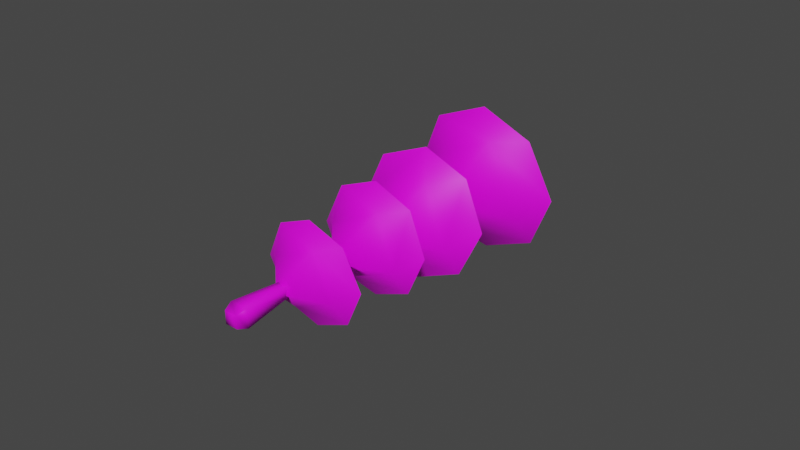 # Source: fe_leaves_stalk_01a-release.blend  (saved by Blender 3.0.42; exported with 4.5.12 LTS)
import bpy
from mathutils import Matrix  # noqa: F401  (used for matrix-valued properties, if any)

bpy.ops.wm.read_factory_settings(use_empty=True)
scene = bpy.context.scene
scene.name = 'Scene'

# ---- materials (node trees are filled in below, after node groups)
mat_material_001 = bpy.data.materials.new('Material.001')
mat_material_001.use_transparent_shadow = False

# ---- material node trees
mat_material_001.use_nodes = True; mat_material_001.node_tree.nodes.clear()
_N = mat_material_001.node_tree.nodes; _L = mat_material_001.node_tree.links
n0 = _N.new('ShaderNodeBsdfPrincipled'); n0.name = 'Principled BSDF'; n0.location = (10, 300)
n0.distribution = 'GGX'
n0.subsurface_method = 'RANDOM_WALK_SKIN'
n0.inputs[3].default_value = 1.45
n0.inputs[27].default_value = (0.0, 0.0, 0.0, 1.0)
n0.inputs[28].default_value = 1.0
n1 = _N.new('ShaderNodeOutputMaterial'); n1.name = 'Material Output'; n1.location = (300, 300)
n2 = _N.new('ShaderNodeTexImage'); n2.name = 'Image Texture'; n2.location = (-280, 275)
_L.new(n0.outputs[0], n1.inputs[0])
_L.new(n2.outputs[0], n0.inputs[0])
n1.is_active_output = True

# ---- world
world_world = bpy.data.worlds.new('World'); scene.world = world_world
world_world.use_nodes = True; world_world.node_tree.nodes.clear()
_N = world_world.node_tree.nodes; _L = world_world.node_tree.links
n0 = _N.new('ShaderNodeOutputWorld'); n0.name = 'World Output'; n0.location = (300, 300)
n1 = _N.new('ShaderNodeBackground'); n1.name = 'Background'; n1.location = (10, 300)
n1.inputs[0].default_value = (0.05088, 0.05088, 0.05088, 1.0)
_L.new(n1.outputs[0], n0.inputs[0])
n0.is_active_output = True
world_world.color = (0.05088, 0.05088, 0.05088)
world_world.use_sun_shadow = False
world_world.sun_shadow_jitter_overblur = 0.0

# ---- meshes
me_0x07730cf6_gmdl = bpy.data.meshes.new('0x07730CF6.gmdl')
me_0x07730cf6_gmdl.from_pydata([(-2.317e-05, -1.85, -0.3196), (0.2166, -1.851, -0.2312), (0.1921, -1.938, -0.08292), (-0.077, -1.934, -0.1959), (-0.2166, -1.851, -0.2312), (0.3226, -1.862, -0.002114), (0.2166, -1.873, 0.2268), (0.07694, -1.951, 0.1926), (-2.402e-05, -1.882, 0.315), (-0.2166, -1.873, 0.2268), (-0.1921, -1.947, 0.0798), (-0.3227, -1.862, -0.002113), (-2.52e-05, -2.136, 0.002779), (-2.317e-05, -1.85, -0.3196), (-0.07436, -1.915, -0.1894), (0.1855, -1.919, -0.08028), (0.2166, -1.851, -0.2312), (-0.2166, -1.851, -0.2312), (0.3226, -1.862, -0.002114), (0.07431, -1.932, 0.1859), (0.2166, -1.873, 0.2268), (-2.402e-05, -1.882, 0.315), (-0.1856, -1.928, 0.07687), (-0.2166, -1.873, 0.2268), (-0.3227, -1.862, -0.002113), (-2.518e-05, -2.124, 0.002637), (0.218, -1.471, -0.08669), (0.2423, -1.394, -0.2453), (-2.013e-05, -1.385, -0.3421), (-0.0885, -1.471, -0.2133), (-0.2423, -1.394, -0.2453), (0.08824, -1.458, 0.2216), (0.2414, -1.38, 0.2537), (0.3522, -1.392, 0.005294), (-0.2179, -1.464, 0.09635), (-0.2414, -1.38, 0.2537), (-2.461e-05, -1.372, 0.3485), (-0.3522, -1.392, 0.005294), (-2.419e-05, -1.728, 0.005995), (0.218, -1.491, -0.08658), (-0.0885, -1.491, -0.2132), (-2.013e-05, -1.385, -0.3421), (0.2423, -1.394, -0.2453), (-0.2423, -1.394, -0.2453), (0.08824, -1.478, 0.2217), (0.3522, -1.392, 0.005294), (0.2414, -1.38, 0.2537), (-0.2179, -1.484, 0.09646), (-2.461e-05, -1.372, 0.3485), (-0.2414, -1.38, 0.2537), (-0.3522, -1.392, 0.005294), (-2.421e-05, -1.737, 0.006111), (-0.2844, -0.979, 0.2934), (-0.2562, -1.108, 0.1111), (0.1046, -1.081, 0.2543), (-2.534e-05, -0.9449, 0.4054), (0.2844, -0.9504, 0.2937), (0.4131, -0.9646, 0.006517), (0.2562, -1.107, -0.09757), (0.2844, -0.9944, -0.2809), (-2.694e-05, -1.017, -0.3928), (-0.1047, -1.133, -0.2409), (-0.2844, -1.021, -0.2812), (-0.4131, -0.991, 0.006242), (-2.326e-05, -1.357, 0.007203), (-0.2844, -0.979, 0.2934), (-2.534e-05, -0.9449, 0.4054), (0.1046, -1.053, 0.2541), (-0.2562, -1.081, 0.1108), (0.2844, -0.9504, 0.2937), (0.4131, -0.9646, 0.006517), (0.2562, -1.079, -0.09778), (0.2844, -0.9944, -0.2809), (-2.694e-05, -1.017, -0.3928), (-0.1047, -1.106, -0.2411), (-0.2844, -1.021, -0.2812), (-0.4131, -0.991, 0.006242), (-2.322e-05, -1.34, 0.006996), (-0.3261, -0.409, 0.3486), (0.0003748, -0.4014, 0.4821), (0.1218, -0.511, 0.3144), (-0.3019, -0.5045, 0.1347), (0.3266, -0.4066, 0.3482), (0.4784, -0.372, 0.002994), (0.3022, -0.4767, -0.1243), (0.3263, -0.3317, -0.3384), (0.0003351, -0.3284, -0.4681), (-0.1214, -0.4654, -0.3021), (-0.3259, -0.334, -0.3386), (-0.4784, -0.3752, 0.00312), (-2.18e-05, -0.765, 0.00614), (-0.3261, -0.409, 0.3486), (-0.3179, -0.5223, 0.1417), (0.1283, -0.5292, 0.3309), (0.0003748, -0.4014, 0.4821), (0.3266, -0.4066, 0.3482), (0.4784, -0.372, 0.002994), (0.3182, -0.4928, -0.1311), (0.3263, -0.3317, -0.3384), (0.0003351, -0.3284, -0.4681), (-0.1279, -0.4807, -0.3183), (-0.3259, -0.334, -0.3386), (-0.4784, -0.3752, 0.00312), (-2.184e-05, -0.7818, 0.006346), (-0.03346, 0.09197, -0.03576), (-0.03346, 0.09257, 0.03198), (0.03342, 0.09257, 0.03198), (0.03342, 0.09197, -0.03576), (-0.09212, 0.004807, -0.09373), (0.09208, 0.004807, -0.09373), (0.05901, -0.2266, -0.05592), (-0.05905, -0.2266, -0.05592), (0.04542, -0.797, -0.03893), (-0.04547, -0.7999, -0.03891), (0.03342, 0.09197, -0.03576), (0.03342, 0.09257, 0.03198), (0.09208, 0.006474, 0.09285), (0.05901, -0.2256, 0.06367), (0.04542, -0.7902, 0.05311), (-0.09212, 0.006474, 0.09285), (-0.05905, -0.2256, 0.06367), (-0.04547, -0.7934, 0.05313), (-0.03765, -1.428, 0.04691), (0.03761, -1.428, 0.04691), (0.03761, -1.428, -0.02934), (-0.03765, -1.428, -0.02934), (-0.03838, -2.437, -0.04442), (0.03833, -2.437, -0.04442), (0.03833, -2.438, 0.03327), (-0.03838, -2.438, 0.03327), (-0.05584, -2.379, -0.06087), (0.05579, -2.379, -0.06087), (0.05579, -2.381, 0.05221), (-0.05584, -2.381, 0.05221), (0.03833, -2.438, 0.03327), (-0.0317, -2.072, -0.02979), (0.03165, -2.072, -0.02979), (0.03165, -2.073, 0.03439), (-0.0317, -2.073, 0.03439), (-0.03487, -1.774, 0.04279), (0.03482, -1.774, 0.04279), (-0.03487, -1.774, -0.02783), (0.03482, -1.774, -0.02783)], [], [(2, 3, 1), (0, 1, 3), (4, 0, 3), (2, 5, 7), (5, 6, 7), (1, 5, 2), (10, 7, 9), (8, 9, 7), (6, 8, 7), (3, 10, 4), (11, 4, 10), (9, 11, 10), (12, 3, 2), (12, 2, 7), (12, 7, 10), (12, 10, 3), (15, 16, 14), (13, 14, 16), (17, 14, 13), (15, 19, 18), (18, 19, 20), (16, 15, 18), (22, 23, 19), (21, 19, 23), (20, 19, 21), (22, 14, 24), (24, 14, 17), (23, 22, 24), (25, 15, 14), (25, 19, 15), (25, 22, 19), (25, 14, 22), (29, 26, 28), (26, 27, 28), (29, 28, 30), (31, 32, 26), (32, 33, 26), (26, 33, 27), (34, 35, 31), (35, 36, 31), (31, 36, 32), (29, 30, 34), (30, 37, 34), (34, 37, 35), (38, 26, 29), (38, 31, 26), (38, 34, 31), (38, 29, 34), (39, 40, 42), (40, 41, 42), (40, 43, 41), (44, 39, 46), (39, 45, 46), (39, 42, 45), (47, 44, 49), (44, 48, 49), (44, 46, 48), (47, 50, 40), (40, 50, 43), (47, 49, 50), (51, 40, 39), (51, 39, 44), (51, 44, 47), (51, 47, 40), (54, 55, 53), (52, 53, 55), (56, 55, 54), (54, 58, 56), (57, 56, 58), (59, 57, 58), (58, 61, 59), (60, 59, 61), (62, 60, 61), (53, 63, 61), (63, 62, 61), (52, 63, 53), (64, 54, 53), (64, 58, 54), (64, 61, 58), (64, 53, 61), (67, 68, 66), (65, 66, 68), (69, 67, 66), (67, 69, 71), (70, 71, 69), (72, 71, 70), (71, 72, 74), (73, 74, 72), (75, 74, 73), (68, 74, 76), (76, 74, 75), (65, 68, 76), (77, 68, 67), (77, 67, 71), (77, 71, 74), (77, 74, 68), (81, 78, 80), (78, 79, 80), (82, 80, 79), (84, 80, 83), (83, 80, 82), (85, 84, 83), (84, 85, 87), (86, 87, 85), (88, 87, 86), (87, 88, 81), (89, 81, 88), (78, 81, 89), (90, 81, 80), (90, 80, 84), (90, 84, 87), (90, 87, 81), (92, 93, 91), (91, 93, 94), (95, 94, 93), (97, 96, 93), (96, 95, 93), (98, 96, 97), (97, 100, 98), (99, 98, 100), (101, 99, 100), (100, 92, 101), (102, 101, 92), (91, 102, 92), (103, 93, 92), (103, 97, 93), (103, 100, 97), (103, 92, 100), (104, 105, 107), (105, 106, 107), (108, 104, 109), (104, 107, 109), (108, 109, 111), (109, 110, 111), (111, 110, 113), (112, 113, 110), (109, 114, 116), (114, 115, 116), (116, 117, 109), (109, 117, 110), (110, 117, 112), (118, 112, 117), (116, 115, 119), (115, 105, 119), (116, 119, 117), (119, 120, 117), (117, 120, 118), (121, 118, 120), (119, 105, 108), (105, 104, 108), (119, 108, 120), (108, 111, 120), (120, 111, 121), (113, 121, 111), (118, 121, 123), (122, 123, 121), (118, 123, 112), (123, 124, 112), (113, 112, 125), (124, 125, 112), (121, 113, 122), (125, 122, 113), (126, 127, 129), (127, 128, 129), (130, 131, 126), (131, 127, 126), (132, 128, 131), (131, 128, 127), (132, 133, 134), (133, 129, 134), (133, 130, 129), (130, 126, 129), (130, 135, 131), (135, 136, 131), (131, 136, 132), (136, 137, 132), (132, 137, 133), (137, 138, 133), (133, 138, 130), (138, 135, 130), (139, 138, 140), (138, 137, 140), (139, 141, 138), (141, 135, 138), (141, 142, 135), (142, 136, 135), (140, 137, 142), (142, 137, 136), (123, 122, 140), (139, 140, 122), (124, 123, 142), (142, 123, 140), (125, 124, 141), (141, 124, 142), (122, 125, 139), (139, 125, 141)])
me_0x07730cf6_gmdl.polygons.foreach_set('use_smooth', [True] * 196)
_uv = me_0x07730cf6_gmdl.uv_layers.new(name='UVMap')
_uv.uv.foreach_set('vector', [0.6263, 0.1111, 0.5634, 0.1379, 0.6339, 0.1481, 0.5814, 0.1699, 0.6339, 0.1481, 0.5634, 0.1379, 0.5289, 0.1481, 0.5814, 0.1699, 0.5634, 0.1379, 0.6263, 0.1111, 0.6595, 0.0917, 0.5994, 0.04552, 0.6595, 0.0917, 0.6338, 0.03532, 0.5994, 0.04552, 0.6339, 0.1481, 0.6595, 0.0917, 0.6263, 0.1111, 0.5365, 0.07236, 0.5994, 0.04552, 0.5289, 0.03532, 0.5814, 0.01358, 0.5289, 0.03532, 0.5994, 0.04552, 0.6338, 0.03532, 0.5814, 0.01358, 0.5994, 0.04552, 0.5634, 0.1379, 0.5365, 0.07236, 0.5289, 0.1481, 0.5033, 0.0917, 0.5289, 0.1481, 0.5365, 0.07236, 0.5289, 0.03532, 0.5033, 0.0917, 0.5365, 0.07236, 0.5814, 0.09174, 0.5634, 0.1379, 0.6263, 0.1111, 0.5814, 0.09174, 0.6263, 0.1111, 0.5994, 0.04552, 0.5814, 0.09174, 0.5994, 0.04552, 0.5365, 0.07236, 0.5814, 0.09174, 0.5365, 0.07236, 0.5634, 0.1379, 0.6595, 0.2573, 0.6671, 0.2943, 0.5966, 0.2842, 0.6146, 0.3161, 0.5966, 0.2842, 0.6671, 0.2943, 0.5621, 0.2943, 0.5966, 0.2842, 0.6146, 0.3161, 0.6595, 0.2573, 0.6326, 0.1918, 0.6927, 0.2379, 0.6927, 0.2379, 0.6326, 0.1918, 0.667, 0.1816, 0.6671, 0.2943, 0.6595, 0.2573, 0.6927, 0.2379, 0.5697, 0.2186, 0.5621, 0.1816, 0.6326, 0.1918, 0.6146, 0.1598, 0.6326, 0.1918, 0.5621, 0.1816, 0.667, 0.1816, 0.6326, 0.1918, 0.6146, 0.1598, 0.5697, 0.2186, 0.5966, 0.2842, 0.5365, 0.2379, 0.5365, 0.2379, 0.5966, 0.2842, 0.5621, 0.2943, 0.5621, 0.1816, 0.5697, 0.2186, 0.5365, 0.2379, 0.6146, 0.238, 0.6595, 0.2573, 0.5966, 0.2842, 0.6146, 0.238, 0.6326, 0.1918, 0.6595, 0.2573, 0.6146, 0.238, 0.5697, 0.2186, 0.6326, 0.1918, 0.6146, 0.238, 0.5966, 0.2842, 0.5697, 0.2186, 0.3348, 0.27, 0.469, 0.2714, 0.3466, 0.3326, 0.469, 0.2714, 0.4521, 0.3348, 0.3466, 0.3326, 0.3348, 0.27, 0.3466, 0.3326, 0.2727, 0.257, 0.4714, 0.1342, 0.5303, 0.1463, 0.469, 0.2714, 0.5303, 0.1463, 0.5306, 0.2579, 0.469, 0.2714, 0.469, 0.2714, 0.5306, 0.2579, 0.4521, 0.3348, 0.3376, 0.1323, 0.3548, 0.06883, 0.4714, 0.1342, 0.3548, 0.06883, 0.4596, 0.07183, 0.4714, 0.1342, 0.4714, 0.1342, 0.4596, 0.07183, 0.5303, 0.1463, 0.3348, 0.27, 0.2727, 0.257, 0.3376, 0.1323, 0.2727, 0.257, 0.2731, 0.1448, 0.3376, 0.1323, 0.3376, 0.1323, 0.2731, 0.1448, 0.3548, 0.06883, 0.403, 0.2025, 0.469, 0.2714, 0.3348, 0.27, 0.403, 0.2025, 0.4714, 0.1342, 0.469, 0.2714, 0.403, 0.2025, 0.3376, 0.1323, 0.4714, 0.1342, 0.403, 0.2025, 0.3348, 0.27, 0.3376, 0.1323, 0.2158, 0.2038, 0.08163, 0.2024, 0.199, 0.2673, 0.08163, 0.2024, 0.0934, 0.265, 0.199, 0.2673, 0.08163, 0.2024, 0.01958, 0.1895, 0.0934, 0.265, 0.2182, 0.06665, 0.2158, 0.2038, 0.2771, 0.0788, 0.2158, 0.2038, 0.2775, 0.1903, 0.2771, 0.0788, 0.2158, 0.2038, 0.199, 0.2673, 0.2775, 0.1903, 0.08443, 0.06477, 0.2182, 0.06665, 0.1016, 0.001298, 0.2182, 0.06665, 0.2065, 0.004299, 0.1016, 0.001298, 0.2182, 0.06665, 0.2771, 0.0788, 0.2065, 0.004299, 0.08443, 0.06477, 0.01995, 0.07726, 0.08163, 0.2024, 0.08163, 0.2024, 0.01995, 0.07726, 0.01958, 0.1895, 0.08443, 0.06477, 0.1016, 0.001298, 0.01995, 0.07726, 0.1498, 0.1349, 0.08163, 0.2024, 0.2158, 0.2038, 0.1498, 0.1349, 0.2158, 0.2038, 0.2182, 0.06665, 0.1498, 0.1349, 0.2182, 0.06665, 0.08443, 0.06477, 0.1498, 0.1349, 0.08443, 0.06477, 0.08163, 0.2024, 0.2341, 0.3392, 0.1928, 0.2773, 0.09165, 0.3977, 0.08051, 0.3229, 0.09165, 0.3977, 0.1928, 0.2773, 0.3051, 0.3229, 0.1928, 0.2773, 0.2341, 0.3392, 0.2341, 0.3392, 0.2939, 0.483, 0.3051, 0.3229, 0.3559, 0.4404, 0.3051, 0.3229, 0.2939, 0.483, 0.3051, 0.5578, 0.3559, 0.4404, 0.2939, 0.483, 0.2939, 0.483, 0.1515, 0.5415, 0.3051, 0.5578, 0.1928, 0.6034, 0.3051, 0.5578, 0.1515, 0.5415, 0.08051, 0.5578, 0.1928, 0.6034, 0.1515, 0.5415, 0.09165, 0.3977, 0.02971, 0.4404, 0.1515, 0.5415, 0.02971, 0.4404, 0.08051, 0.5578, 0.1515, 0.5415, 0.08051, 0.3229, 0.02971, 0.4404, 0.09165, 0.3977, 0.1928, 0.4404, 0.2341, 0.3392, 0.09165, 0.3977, 0.1928, 0.4404, 0.2939, 0.483, 0.2341, 0.3392, 0.1928, 0.4404, 0.1515, 0.5415, 0.2939, 0.483, 0.1928, 0.4404, 0.09165, 0.3977, 0.1515, 0.5415, 0.5756, 0.3489, 0.4332, 0.4074, 0.5343, 0.287, 0.422, 0.3327, 0.5343, 0.287, 0.4332, 0.4074, 0.6466, 0.3327, 0.5756, 0.3489, 0.5343, 0.287, 0.5756, 0.3489, 0.6466, 0.3327, 0.6354, 0.4927, 0.6974, 0.4501, 0.6354, 0.4927, 0.6466, 0.3327, 0.6466, 0.5675, 0.6354, 0.4927, 0.6974, 0.4501, 0.6354, 0.4927, 0.6466, 0.5675, 0.493, 0.5513, 0.5343, 0.6131, 0.493, 0.5513, 0.6466, 0.5675, 0.422, 0.5675, 0.493, 0.5513, 0.5343, 0.6131, 0.4332, 0.4074, 0.493, 0.5513, 0.3712, 0.4501, 0.3712, 0.4501, 0.493, 0.5513, 0.422, 0.5675, 0.422, 0.3327, 0.4332, 0.4074, 0.3712, 0.4501, 0.5343, 0.4501, 0.4332, 0.4074, 0.5756, 0.3489, 0.5343, 0.4501, 0.5756, 0.3489, 0.6354, 0.4927, 0.5343, 0.4501, 0.6354, 0.4927, 0.493, 0.5513, 0.5343, 0.4501, 0.493, 0.5513, 0.4332, 0.4074, 0.4681, 0.7151, 0.4944, 0.6313, 0.6553, 0.7175, 0.4944, 0.6313, 0.6378, 0.635, 0.6553, 0.7175, 0.737, 0.7387, 0.6553, 0.7175, 0.6378, 0.635, 0.6498, 0.9113, 0.6553, 0.7175, 0.7363, 0.8929, 0.7363, 0.8929, 0.6553, 0.7175, 0.737, 0.7387, 0.6232, 0.9957, 0.6498, 0.9113, 0.7363, 0.8929, 0.6498, 0.9113, 0.6232, 0.9957, 0.4629, 0.9083, 0.4806, 0.9907, 0.4629, 0.9083, 0.6232, 0.9957, 0.3807, 0.8886, 0.4629, 0.9083, 0.4806, 0.9907, 0.4629, 0.9083, 0.3807, 0.8886, 0.4681, 0.7151, 0.3806, 0.7356, 0.4681, 0.7151, 0.3807, 0.8886, 0.4944, 0.6313, 0.4681, 0.7151, 0.3806, 0.7356, 0.5593, 0.8121, 0.4681, 0.7151, 0.6553, 0.7175, 0.5593, 0.8121, 0.6553, 0.7175, 0.6498, 0.9113, 0.5593, 0.8121, 0.6498, 0.9113, 0.4629, 0.9083, 0.5593, 0.8121, 0.4629, 0.9083, 0.4681, 0.7151, 0.09455, 0.719, 0.2818, 0.7193, 0.1199, 0.6349, 0.1199, 0.6349, 0.2818, 0.7193, 0.2635, 0.637, 0.3637, 0.7397, 0.2635, 0.637, 0.2818, 0.7193, 0.2784, 0.9132, 0.3647, 0.8939, 0.2818, 0.7193, 0.3647, 0.8939, 0.3637, 0.7397, 0.2818, 0.7193, 0.2528, 0.9978, 0.3647, 0.8939, 0.2784, 0.9132, 0.2784, 0.9132, 0.09148, 0.9122, 0.2528, 0.9978, 0.1101, 0.9944, 0.2528, 0.9978, 0.09148, 0.9122, 0.009099, 0.8934, 0.1101, 0.9944, 0.09148, 0.9122, 0.09148, 0.9122, 0.09455, 0.719, 0.009099, 0.8934, 0.007309, 0.7404, 0.009099, 0.8934, 0.09455, 0.719, 0.1199, 0.6349, 0.007309, 0.7404, 0.09455, 0.719, 0.1869, 0.815, 0.2818, 0.7193, 0.09455, 0.719, 0.1869, 0.815, 0.2784, 0.9132, 0.2818, 0.7193, 0.1869, 0.815, 0.09148, 0.9122, 0.2784, 0.9132, 0.1869, 0.815, 0.09455, 0.719, 0.09148, 0.9122, 0.7955, 0.9592, 0.8326, 0.959, 0.9519, 0.9629, 0.8326, 0.959, 0.8987, 0.9614, 0.9519, 0.9629, 0.7855, 0.9405, 0.7955, 0.9592, 0.9434, 0.9405, 0.7955, 0.9592, 0.9519, 0.9629, 0.9434, 0.9405, 0.7855, 0.9405, 0.9434, 0.9405, 0.7855, 0.8413, 0.9434, 0.9405, 0.9434, 0.8413, 0.7855, 0.8413, 0.7855, 0.8413, 0.9434, 0.8413, 0.7855, 0.7461, 0.9434, 0.7465, 0.7855, 0.7461, 0.9434, 0.8413, 0.9434, 0.9405, 0.9519, 0.9629, 0.8978, 0.9405, 0.9519, 0.9629, 0.8987, 0.9614, 0.8978, 0.9405, 0.8978, 0.9405, 0.8978, 0.8413, 0.9434, 0.9405, 0.9434, 0.9405, 0.8978, 0.8413, 0.9434, 0.8413, 0.9434, 0.8413, 0.8978, 0.8413, 0.9434, 0.7465, 0.8978, 0.7476, 0.9434, 0.7465, 0.8978, 0.8413, 0.8978, 0.9405, 0.8987, 0.9614, 0.8311, 0.9405, 0.8987, 0.9614, 0.8326, 0.959, 0.8311, 0.9405, 0.8978, 0.9405, 0.8311, 0.9405, 0.8978, 0.8413, 0.8311, 0.9405, 0.8311, 0.8413, 0.8978, 0.8413, 0.8978, 0.8413, 0.8311, 0.8413, 0.8978, 0.7476, 0.8311, 0.7471, 0.8978, 0.7476, 0.8311, 0.8413, 0.8311, 0.9405, 0.8326, 0.959, 0.7855, 0.9405, 0.8326, 0.959, 0.7955, 0.9592, 0.7855, 0.9405, 0.8311, 0.9405, 0.7855, 0.9405, 0.8311, 0.8413, 0.7855, 0.9405, 0.7855, 0.8413, 0.8311, 0.8413, 0.8311, 0.8413, 0.7855, 0.8413, 0.8311, 0.7471, 0.7855, 0.7461, 0.8311, 0.7471, 0.7855, 0.8413, 0.8978, 0.7476, 0.8311, 0.7471, 0.8978, 0.5563, 0.8311, 0.5563, 0.8978, 0.5563, 0.8311, 0.7471, 0.8978, 0.7476, 0.8978, 0.5563, 0.9434, 0.7465, 0.8978, 0.5563, 0.9434, 0.5563, 0.9434, 0.7465, 0.7855, 0.7461, 0.9434, 0.7465, 0.7855, 0.5563, 0.9434, 0.5563, 0.7855, 0.5563, 0.9434, 0.7465, 0.8311, 0.7471, 0.7855, 0.7461, 0.8311, 0.5563, 0.7855, 0.5563, 0.8311, 0.5563, 0.7855, 0.7461, 0.7861, 0.03631, 0.9541, 0.03631, 0.8389, 0.03613, 0.9541, 0.03631, 0.9069, 0.03613, 0.8389, 0.03613, 0.7855, 0.05617, 0.9434, 0.05617, 0.7861, 0.03631, 0.9434, 0.05617, 0.9541, 0.03631, 0.7861, 0.03631, 0.8978, 0.05617, 0.9069, 0.03613, 0.9434, 0.05617, 0.9434, 0.05617, 0.9069, 0.03613, 0.9541, 0.03631, 0.8978, 0.05617, 0.8311, 0.05617, 0.9069, 0.03613, 0.8311, 0.05617, 0.8389, 0.03613, 0.9069, 0.03613, 0.8311, 0.05617, 0.7855, 0.05617, 0.8389, 0.03613, 0.7855, 0.05617, 0.7861, 0.03631, 0.8389, 0.03613, 0.7855, 0.05617, 0.7855, 0.2367, 0.9434, 0.05617, 0.7855, 0.2367, 0.9434, 0.2367, 0.9434, 0.05617, 0.9434, 0.05617, 0.9434, 0.2367, 0.8978, 0.05617, 0.9434, 0.2367, 0.8978, 0.2367, 0.8978, 0.05617, 0.8978, 0.05617, 0.8978, 0.2367, 0.8311, 0.05617, 0.8978, 0.2367, 0.8311, 0.2367, 0.8311, 0.05617, 0.8311, 0.05617, 0.8311, 0.2367, 0.7855, 0.05617, 0.8311, 0.2367, 0.7855, 0.2367, 0.7855, 0.05617, 0.8311, 0.3846, 0.8311, 0.2367, 0.8978, 0.3847, 0.8311, 0.2367, 0.8978, 0.2367, 0.8978, 0.3847, 0.8311, 0.3846, 0.7855, 0.3844, 0.8311, 0.2367, 0.7855, 0.3844, 0.7855, 0.2367, 0.8311, 0.2367, 0.7855, 0.3844, 0.9434, 0.3845, 0.7855, 0.2367, 0.9434, 0.3845, 0.9434, 0.2367, 0.7855, 0.2367, 0.8978, 0.3847, 0.8978, 0.2367, 0.9434, 0.3845, 0.9434, 0.3845, 0.8978, 0.2367, 0.9434, 0.2367, 0.8978, 0.5563, 0.8311, 0.5563, 0.8978, 0.3847, 0.8311, 0.3846, 0.8978, 0.3847, 0.8311, 0.5563, 0.9434, 0.5563, 0.8978, 0.5563, 0.9434, 0.3845, 0.9434, 0.3845, 0.8978, 0.5563, 0.8978, 0.3847, 0.7855, 0.5563, 0.9434, 0.5563, 0.7855, 0.3844, 0.7855, 0.3844, 0.9434, 0.5563, 0.9434, 0.3845, 0.8311, 0.5563, 0.7855, 0.5563, 0.8311, 0.3846, 0.8311, 0.3846, 0.7855, 0.5563, 0.7855, 0.3844])
me_0x07730cf6_gmdl.materials.append(mat_material_001)
me_0x07730cf6_gmdl.use_remesh_fix_poles = True
me_0x07730cf6_gmdl.use_remesh_preserve_attributes = False
me_0x07730cf6_gmdl.update()
arm_armature = bpy.data.armatures.new('Armature')  # bones are not reproduced

# ---- objects
ob_armature = bpy.data.objects.new('Armature', arm_armature)
ob_1_252322_fb0_f_68_4552_lu50 = bpy.data.objects.new('1,252322 Fb0 F 68,4552 LU50', me_0x07730cf6_gmdl)

# ---- transforms, parenting, visibility, modifiers, constraints
ob_armature.location = (0.0, 0.0, 0.0)
ob_1_252322_fb0_f_68_4552_lu50.parent = ob_armature
ob_1_252322_fb0_f_68_4552_lu50.location = (0.0, 0.0, 0.0)
_vg = ob_1_252322_fb0_f_68_4552_lu50.vertex_groups.new(name='Bone')
for _i, _w in zip([0, 1, 2, 4, 5, 7, 8, 11, 12, 13, 15, 16, 17, 18, 20, 21, 23, 27, 28, 29, 30, 31, 32, 33, 35, 36, 37, 38, 41, 42, 43, 44, 45, 46, 47, 48, 52, 54, 56, 57, 58, 59, 60, 61, 62, 63, 65, 66, 68, 70, 71, 72, 74, 76, 78, 79, 81, 82, 83, 85, 86, 89, 91, 93, 94, 97, 98, 99, 101, 102, 104, 105, 106, 107, 108, 109, 110, 111, 114, 115, 117, 120, 122, 125, 127, 130, 132, 135, 136, 141], [0.0003522, 0.002696, 6.491e-05, 3.219e-06, 0.02411, 1.729e-06, 2.086e-06, 1.192e-06, 4.888e-06, 0.0002545, 0.0004439, 0.000682, 1.252e-06, 0.008831, 0.0003946, 0.0006472, 5.144e-05, 2.158e-05, 1.55e-05, 1.431e-06, 0.007814, 0.0006098, 3.392e-05, 8.643e-06, 0.0006204, 4.9e-05, 8.166e-06, 7.755e-05, 6.795e-05, 0.0001198, 0.0001586, 3.105e-05, 0.0002145, 0.0001127, 1.609e-06, 2.289e-05, 1.49e-06, 2.98e-06, 9.364e-05, 3.272e-05, 2.08e-05, 8.166e-06, 1.281e-05, 7.57e-06, 0.0001264, 0.0001104, 0.000553, 7.063e-05, 0.001039, 0.0001642, 1.431e-06, 2.158e-05, 9.477e-05, 0.01966, 0.0006053, 0.0001824, 6.318e-06, 7.486e-05, 0.001847, 0.0009782, 0.0008323, 1.067e-05, 1.979e-05, 0.01321, 0.001854, 0.0001139, 0.006739, 0.0002686, 0.0002018, 1.246e-05, 1.0, 1.0, 1.0, 1.0, 1.919e-05, 2.027e-06, 1.234e-05, 1.806e-05, 1.0, 1.0, 1.287e-05, 0.0002174, 0.0001171, 1.669e-06, 9.593e-09, 1.986e-08, 4.415e-09, 1.138e-05, 1.073e-06, 1.073e-06]): _vg.add([_i], _w, 'REPLACE')
_vg = ob_1_252322_fb0_f_68_4552_lu50.vertex_groups.new(name='Bone.006')
for _i, _w in zip([108, 109, 116, 119], [1.0, 1.0, 1.0, 1.0]): _vg.add([_i], _w, 'REPLACE')
_vg = ob_1_252322_fb0_f_68_4552_lu50.vertex_groups.new(name='Bone.001')
for _i, _w in zip([110, 111, 117, 120], [1.0, 1.0, 1.0, 0.9998]): _vg.add([_i], _w, 'REPLACE')
_vg = ob_1_252322_fb0_f_68_4552_lu50.vertex_groups.new(name='Bone.002')
for _i, _w in zip([3, 6, 9, 10, 14, 19, 22, 24, 25, 26, 27, 28, 29, 30, 31, 32, 33, 34, 35, 36, 37, 39, 40, 41, 42, 43, 44, 45, 46, 47, 48, 49, 50, 51, 52, 53, 54, 55, 56, 57, 58, 59, 60, 61, 62, 63, 64, 65, 66, 67, 68, 69, 70, 71, 72, 73, 74, 75, 76, 77, 78, 79, 80, 81, 82, 83, 84, 85, 86, 87, 88, 89, 90, 91, 92, 93, 94, 95, 96, 97, 98, 99, 100, 101, 102, 103, 112, 113, 118, 121, 123, 124, 126, 128, 129, 133, 134, 137, 138, 139, 140, 142], [0.0, 0.0, 0.0, 0.0, 0.0, 0.0, 0.0, 0.0, 0.0, 0.0, 0.0, 0.0, 0.0, 0.0, 0.0, 0.0, 0.0, 0.0, 0.0, 0.0, 0.0, 0.0, 0.0, 0.0, 0.0, 0.0, 0.0, 0.0, 0.0, 0.0, 0.0, 0.0, 0.0, 0.0, 0.0, 0.0, 0.0, 0.0, 0.0, 0.0, 0.0, 0.0, 0.0, 0.0, 0.0, 0.0, 0.0, 0.0, 0.0, 0.0, 0.0, 0.0, 0.0, 0.0, 0.0, 0.0, 0.0, 0.0, 0.0, 0.0, 0.9994, 0.9998, 1.0, 1.0, 0.9999, 0.9982, 1.0, 0.999, 0.9992, 1.0, 1.0, 1.0, 1.0, 1.0, 1.0, 0.9868, 0.9981, 1.0, 1.0, 0.9999, 0.9933, 0.9997, 1.0, 0.9998, 1.0, 1.0, 1.0, 1.0, 1.0, 1.0, 0.0, 0.0, 0.0, 0.0, 0.0, 0.0, 0.0, 0.0, 0.0, 0.0, 0.0, 0.0]): _vg.add([_i], _w, 'REPLACE')
_vg = ob_1_252322_fb0_f_68_4552_lu50.vertex_groups.new(name='Bone.003')
for _i, _w in zip([0, 1, 2, 3, 4, 5, 6, 7, 8, 9, 10, 11, 12, 13, 14, 15, 16, 17, 18, 19, 20, 21, 22, 23, 24, 25, 26, 27, 28, 29, 30, 31, 32, 33, 34, 35, 36, 37, 38, 39, 40, 41, 42, 43, 44, 45, 46, 47, 48, 49, 50, 51, 52, 53, 54, 55, 56, 57, 58, 59, 60, 61, 62, 63, 64, 65, 66, 67, 68, 69, 70, 71, 72, 73, 74, 75, 76, 77, 80, 84, 87, 88, 90, 92, 95, 96, 100, 103, 104, 105, 106, 107, 112, 113, 114, 115, 116, 118, 119, 121, 122, 123, 124, 125, 126, 128, 129, 131, 133, 134, 135, 136, 137, 138, 139, 140, 141, 142], [0.0, 0.0, 0.0, 0.0, 0.0, 0.0, 0.0, 0.0, 0.0, 0.0, 0.0, 0.0, 0.0, 0.0, 0.0, 0.0, 0.0, 0.0, 0.0, 0.0, 0.0, 0.0, 0.0, 0.0, 0.0, 0.0, 0.0, 0.0, 0.0, 0.0, 0.0, 0.0, 0.0, 0.0, 0.0, 0.0, 0.0, 0.0, 0.0, 0.0, 0.0, 0.0, 0.0, 0.0, 0.0, 0.0, 0.0, 0.0, 0.0, 0.0, 0.0, 0.0, 1.0, 1.0, 1.0, 1.0, 0.9999, 1.0, 1.0, 1.0, 1.0, 1.0, 0.9999, 0.9999, 1.0, 0.9994, 0.9999, 1.0, 0.999, 1.0, 0.9998, 1.0, 1.0, 1.0, 0.9999, 1.0, 0.9803, 1.0, 0.0, 0.0, 0.0, 0.0, 0.0, 0.0, 0.0, 0.0, 0.0, 0.0, 0.0, 0.0, 0.0, 0.0, 0.0, 0.0, 0.0, 0.0, 0.0, 0.0, 0.0, 0.0, 0.9999, 1.0, 1.0, 1.0, 0.0, 0.0, 0.0, 0.0, 0.0, 0.0, 0.0, 0.0, 0.0, 0.0, 0.0, 0.0, 0.0, 0.0]): _vg.add([_i], _w, 'REPLACE')
_vg = ob_1_252322_fb0_f_68_4552_lu50.vertex_groups.new(name='Bone.004')
for _i, _w in zip([0, 1, 2, 3, 4, 5, 6, 7, 8, 9, 10, 11, 12, 13, 14, 15, 16, 17, 18, 19, 20, 21, 22, 23, 24, 25, 26, 27, 28, 29, 30, 31, 32, 33, 34, 35, 36, 37, 38, 39, 40, 41, 42, 43, 44, 45, 46, 47, 48, 49, 50, 51, 52, 53, 54, 55, 56, 57, 58, 59, 60, 61, 62, 63, 64, 65, 66, 67, 68, 69, 70, 71, 72, 73, 74, 75, 76, 77, 78, 79, 80, 81, 82, 83, 84, 85, 86, 87, 88, 89, 90, 91, 92, 93, 94, 95, 96, 97, 98, 99, 100, 101, 102, 103, 104, 105, 106, 107, 108, 109, 110, 111, 112, 113, 114, 115, 116, 117, 118, 119, 120, 121, 122, 123, 124, 125, 126, 127, 128, 129, 130, 131, 132, 133, 134, 135, 136, 137, 138, 139, 140, 141, 142], [0.0, 0.0, 0.0, 0.0, 0.0, 0.0, 0.0, 0.0, 0.0, 0.0, 0.0, 0.0, 0.0, 0.0, 0.0, 0.0, 0.0, 0.0, 0.0, 0.0, 0.0, 0.0, 0.0, 0.0, 0.0, 0.0, 1.0, 1.0, 1.0, 1.0, 0.9922, 0.9994, 1.0, 1.0, 1.0, 0.9994, 1.0, 1.0, 0.9999, 1.0, 1.0, 0.9999, 0.9999, 0.9998, 1.0, 0.9998, 0.9999, 1.0, 1.0, 1.0, 1.0, 1.0, 0.0, 0.0, 0.0, 0.0, 0.0, 0.0, 0.0, 0.0, 0.0, 0.0, 0.0, 0.0, 0.0, 0.0, 0.0, 0.0, 0.0, 0.0, 0.0, 0.0, 0.0, 0.0, 0.0, 0.0, 0.0, 0.0, 0.0, 0.0, 0.0, 0.0, 0.0, 0.0, 0.0, 0.0, 0.0, 0.0, 0.0, 0.0, 0.0, 0.0, 0.0, 0.0, 0.0, 0.0, 0.0, 0.0, 0.0, 0.0, 0.0, 0.0, 0.0, 0.0, 0.0, 0.0, 0.0, 0.0, 0.0, 0.0, 0.0, 0.0, 0.0, 0.0, 0.0, 0.0, 0.0, 0.0, 0.0, 0.0, 0.0, 0.0, 0.0, 0.0, 0.0, 0.0, 0.0, 0.0, 0.0, 0.0, 0.0, 0.0, 0.0, 0.0, 0.0, 0.0, 0.0, 0.0, 0.0, 1.0, 1.0, 1.0, 1.0]): _vg.add([_i], _w, 'REPLACE')
_vg = ob_1_252322_fb0_f_68_4552_lu50.vertex_groups.new(name='Bone.010')
for _i, _w in zip([0, 1, 2, 3, 4, 5, 6, 7, 8, 9, 10, 11, 12, 13, 14, 15, 16, 17, 18, 19, 20, 21, 22, 23, 24, 25, 26, 34, 38, 39, 40, 49, 50, 51, 53, 55, 64, 67, 69, 73, 75, 77, 78, 79, 80, 81, 82, 83, 84, 85, 86, 87, 88, 89, 90, 91, 92, 93, 94, 95, 96, 97, 98, 99, 100, 101, 102, 103, 104, 105, 106, 107, 108, 109, 110, 111, 112, 113, 114, 115, 116, 117, 118, 119, 120, 121, 122, 123, 124, 125, 127, 130, 131, 132, 135, 136, 137, 138, 139, 140, 141, 142], [0.9996, 0.9973, 0.9999, 1.0, 1.0, 0.9759, 1.0, 1.0, 1.0, 1.0, 1.0, 1.0, 1.0, 0.9997, 1.0, 0.9996, 0.9993, 1.0, 0.9912, 1.0, 0.9996, 0.9994, 1.0, 0.9999, 1.0, 1.0, 0.0, 0.0, 0.0, 0.0, 0.0, 0.0, 0.0, 0.0, 0.0, 0.0, 0.0, 0.0, 0.0, 0.0, 0.0, 0.0, 0.0, 0.0, 0.0, 0.0, 0.0, 0.0, 0.0, 0.0, 0.0, 0.0, 0.0, 0.0, 0.0, 0.0, 0.0, 0.0, 0.0, 0.0, 0.0, 0.0, 0.0, 0.0, 0.0, 0.0, 0.0, 0.0, 0.0, 0.0, 0.0, 0.0, 0.0, 0.0, 0.0, 0.0, 0.0, 0.0, 0.0, 0.0, 0.0, 0.0, 0.0, 0.0, 0.0, 0.0, 0.0, 0.0, 0.0, 0.0, 2.613e-06, 0.0001153, 5.955e-05, 2.64e-05, 1.0, 1.0, 1.0, 1.0, 0.0, 0.0, 0.0, 0.0]): _vg.add([_i], _w, 'REPLACE')
_vg = ob_1_252322_fb0_f_68_4552_lu50.vertex_groups.new(name='Bone.011')
for _i, _w in zip([126, 127, 128, 129, 130, 131, 132, 133, 134], [1.0, 1.0, 1.0, 1.0, 0.9999, 0.9999, 1.0, 1.0, 1.0]): _vg.add([_i], _w, 'REPLACE')
_vg = ob_1_252322_fb0_f_68_4552_lu50.vertex_groups.new(name='Bone.005')
_m = ob_1_252322_fb0_f_68_4552_lu50.modifiers.new('Armature', 'ARMATURE')
_m.object = ob_armature

# ---- collection membership
scene.collection.objects.link(ob_armature)
scene.collection.objects.link(ob_1_252322_fb0_f_68_4552_lu50)

# ---- scene / render settings (as saved in the file)
scene.frame_start = 1; scene.frame_end = 250; scene.frame_set(18)
scene.render.engine = 'BLENDER_EEVEE_NEXT'
scene.cycles.sampling_pattern = 'TABULATED_SOBOL'
scene.cycles.use_light_tree = False
scene.view_settings.view_transform = 'Filmic'
bpy.context.view_layer.update()

# ---- added for rendering (the .blend has no active camera and no usable light): camera, sun
cam_auto = bpy.data.cameras.new('AutoCamera')
cam_auto.lens = 50.0
cam_auto.sensor_width = 36.0
cam_auto.clip_end = 1000.0
ob_auto_camera = bpy.data.objects.new('AutoCamera', cam_auto)
scene.collection.objects.link(ob_auto_camera)
ob_auto_camera.location = (3.52381, -5.40071, 2.82662)
ob_auto_camera.rotation_euler = (1.09748, -7.21219e-08, 0.694738)
scene.camera = ob_auto_camera
light_auto_sun = bpy.data.lights.new('AutoSun', 'SUN')
light_auto_sun.energy = 3.0
light_auto_sun.angle = 0.0523599
ob_auto_sun = bpy.data.objects.new('AutoSun', light_auto_sun)
scene.collection.objects.link(ob_auto_sun)
ob_auto_sun.rotation_euler = (0.872665, 0.174533, 0.523599)
bpy.context.view_layer.update()
